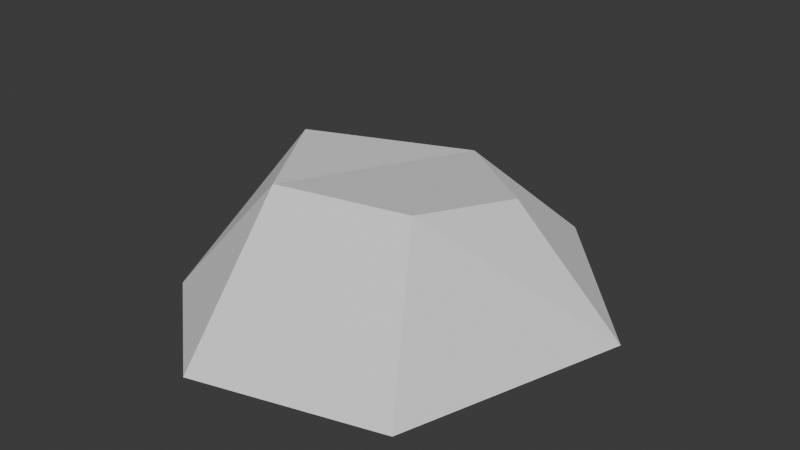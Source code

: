 # Source: Piedraa.blend  (saved by Blender 5.0.119; exported with 4.5.12 LTS)
import bpy
from mathutils import Matrix  # noqa: F401  (used for matrix-valued properties, if any)

bpy.ops.wm.read_factory_settings(use_empty=True)
scene = bpy.context.scene
scene.name = 'Scene'

# ---- collections
col_collection = bpy.data.collections.new('Collection'); scene.collection.children.link(col_collection)

# ---- world
world_world = bpy.data.worlds.new('World'); scene.world = world_world
world_world.use_nodes = True; world_world.node_tree.nodes.clear()
_N = world_world.node_tree.nodes; _L = world_world.node_tree.links
n0 = _N.new('ShaderNodeOutputWorld'); n0.name = 'World Output'; n0.location = (200, 100)
n1 = _N.new('ShaderNodeBackground'); n1.name = 'Background'; n1.location = (-200, 100)
n1.inputs[0].default_value = (0.05088, 0.05088, 0.05088, 1.0)
_L.new(n1.outputs[0], n0.inputs[0])
n0.is_active_output = True
world_world.color = (0.05088, 0.05088, 0.05088)
world_world.sun_shadow_jitter_overblur = 0.0

# ---- meshes
me_cylinder = bpy.data.meshes.new('Cylinder')
me_cylinder.from_pydata([(-2.17e-09, 1.437, 0.02628), (0.003925, 0.6131, 0.7704), (0.7185, 1.244, 0.02628), (0.4042, 0.5006, 0.7971), (1.244, 0.7185, 0.02628), (0.6931, 0.2092, 0.869), (1.437, 2.17e-09, 0.02628), (0.8145, -0.2063, 0.9627), (1.244, -0.7185, 0.02628), (0.6974, -0.6046, 0.9978), (0.7185, -1.493, 0.02628), (0.3961, -0.8911, 1.025), (-2.17e-09, -1.685, 0.02628), (-0.008649, -0.989, 1.036), (-0.7185, -1.493, 0.02628), (-0.4085, -0.8721, 1.029), (-1.244, -0.7185, 0.02628), (-0.6962, -0.5717, 1.006), (-1.437, 2.17e-09, 0.02628), (-0.7947, -0.1683, 0.9717), (-1.244, 0.7185, 0.02628), (-0.7007, 0.2363, 0.8671), (-0.7185, 1.244, 0.02628), (-0.4005, 0.5163, 0.796), (-6.004e-10, 0.8525, 0.5151), (0.5604, 0.7023, 0.5151), (0.9707, 0.2921, 0.5151), (1.121, -0.2684, 0.5151), (0.9707, -0.8288, 0.5151), (0.5604, -1.239, 0.5151), (-6.004e-10, -1.389, 0.5151), (-0.5604, -1.239, 0.5151), (-0.9707, -0.8288, 0.5151), (-1.121, -0.2684, 0.5151), (-0.9707, 0.2921, 0.5151), (-0.5604, 0.7023, 0.5151)], [], [(24, 1, 3, 25), (25, 3, 5, 26), (26, 5, 7, 27), (27, 7, 9, 28), (28, 9, 11, 29), (29, 11, 13, 30), (30, 13, 15, 31), (31, 15, 17, 32), (32, 17, 19, 33), (33, 19, 21, 34), (3, 1, 23, 21, 19, 17, 15, 13, 11, 9, 7, 5), (34, 21, 23, 35), (35, 23, 1, 24), (0, 2, 4, 6, 8, 10, 12, 14, 16, 18, 20, 22), (22, 35, 24, 0), (20, 34, 35, 22), (18, 33, 34, 20), (16, 32, 33, 18), (14, 31, 32, 16), (12, 30, 31, 14), (10, 29, 30, 12), (8, 28, 29, 10), (6, 27, 28, 8), (4, 26, 27, 6), (2, 25, 26, 4), (0, 24, 25, 2)])
_uv = me_cylinder.uv_layers.new(name='UVMap')
_uv.uv.foreach_set('vector', [1.0, 0.75, 1.0, 1.0, 0.9167, 1.0, 0.9167, 0.75, 0.9167, 0.75, 0.9167, 1.0, 0.8333, 1.0, 0.8333, 0.75, 0.8333, 0.75, 0.8333, 1.0, 0.75, 1.0, 0.75, 0.75, 0.75, 0.75, 0.75, 1.0, 0.6667, 1.0, 0.6667, 0.75, 0.6667, 0.75, 0.6667, 1.0, 0.5833, 1.0, 0.5833, 0.75, 0.5833, 0.75, 0.5833, 1.0, 0.5, 1.0, 0.5, 0.75, 0.5, 0.75, 0.5, 1.0, 0.4167, 1.0, 0.4167, 0.75, 0.4167, 0.75, 0.4167, 1.0, 0.3333, 1.0, 0.3333, 0.75, 0.3333, 0.75, 0.3333, 1.0, 0.25, 1.0, 0.25, 0.75, 0.25, 0.75, 0.25, 1.0, 0.1667, 1.0, 0.1667, 0.75, 0.37, 0.4578, 0.25, 0.49, 0.13, 0.4578, 0.04215, 0.37, 0.01, 0.25, 0.04215, 0.13, 0.13, 0.04215, 0.25, 0.01, 0.37, 0.04215, 0.4578, 0.13, 0.49, 0.25, 0.4578, 0.37, 0.1667, 0.75, 0.1667, 1.0, 0.08333, 1.0, 0.08333, 0.75, 0.08333, 0.75, 0.08333, 1.0, 7.451e-08, 1.0, 7.451e-08, 0.75, 0.75, 0.49, 0.87, 0.4578, 0.9578, 0.37, 0.99, 0.25, 0.9578, 0.13, 0.87, 0.04215, 0.75, 0.01, 0.63, 0.04215, 0.5422, 0.13, 0.51, 0.25, 0.5422, 0.37, 0.63, 0.4578, 0.08333, 0.5, 0.08333, 0.75, 7.451e-08, 0.75, 7.451e-08, 0.5, 0.1667, 0.5, 0.1667, 0.75, 0.08333, 0.75, 0.08333, 0.5, 0.25, 0.5, 0.25, 0.75, 0.1667, 0.75, 0.1667, 0.5, 0.3333, 0.5, 0.3333, 0.75, 0.25, 0.75, 0.25, 0.5, 0.4167, 0.5, 0.4167, 0.75, 0.3333, 0.75, 0.3333, 0.5, 0.5, 0.5, 0.5, 0.75, 0.4167, 0.75, 0.4167, 0.5, 0.5833, 0.5, 0.5833, 0.75, 0.5, 0.75, 0.5, 0.5, 0.6667, 0.5, 0.6667, 0.75, 0.5833, 0.75, 0.5833, 0.5, 0.75, 0.5, 0.75, 0.75, 0.6667, 0.75, 0.6667, 0.5, 0.8333, 0.5, 0.8333, 0.75, 0.75, 0.75, 0.75, 0.5, 0.9167, 0.5, 0.9167, 0.75, 0.8333, 0.75, 0.8333, 0.5, 1.0, 0.5, 1.0, 0.75, 0.9167, 0.75, 0.9167, 0.5])
me_cylinder.update()

# ---- objects
ob_cylinder = bpy.data.objects.new('Cylinder', me_cylinder)

# ---- transforms, parenting, visibility, modifiers, constraints
ob_cylinder.location = (0.0, 0.0, 0.0)
_m = ob_cylinder.modifiers.new('Decimate', 'DECIMATE')
_m.ratio = 0.3

# ---- collection membership
col_collection.objects.link(ob_cylinder)

# ---- scene / render settings (as saved in the file)
scene.frame_start = 1; scene.frame_end = 250; scene.frame_set(1)
scene.render.engine = 'BLENDER_EEVEE_NEXT'
scene.render.bake_bias = 0.0
scene.render.bake_samples = 0
scene.cycles.sampling_pattern = 'TABULATED_SOBOL'
scene.eevee.use_volume_custom_range = False
bpy.context.view_layer.update()

# ---- added for rendering (the .blend has no active camera and no usable light): camera, sun
cam_auto = bpy.data.cameras.new('AutoCamera')
cam_auto.lens = 50.0
cam_auto.sensor_width = 36.0
cam_auto.clip_end = 1000.0
ob_auto_camera = bpy.data.objects.new('AutoCamera', cam_auto)
scene.collection.objects.link(ob_auto_camera)
ob_auto_camera.location = (4.0675, -5.01934, 3.77869)
ob_auto_camera.rotation_euler = (1.09748, -7.21219e-08, 0.694738)
scene.camera = ob_auto_camera
light_auto_sun = bpy.data.lights.new('AutoSun', 'SUN')
light_auto_sun.energy = 3.0
light_auto_sun.angle = 0.0523599
ob_auto_sun = bpy.data.objects.new('AutoSun', light_auto_sun)
scene.collection.objects.link(ob_auto_sun)
ob_auto_sun.rotation_euler = (0.872665, 0.174533, 0.523599)
bpy.context.view_layer.update()
